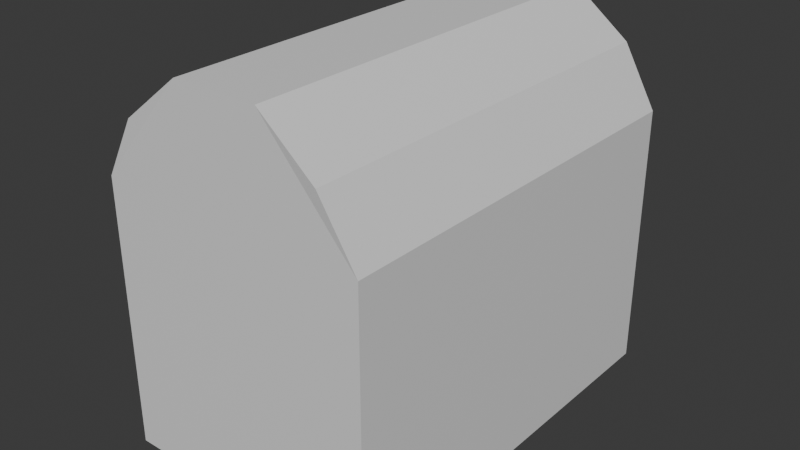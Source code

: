 # Source: Obj_Chest_Normal_A.blend  (saved by Blender 5.0.119; exported with 4.5.12 LTS)
import bpy
from mathutils import Matrix  # noqa: F401  (used for matrix-valued properties, if any)

bpy.ops.wm.read_factory_settings(use_empty=True)
scene = bpy.context.scene
scene.name = 'Scene'

# ---- collections
col_collection = bpy.data.collections.new('Collection'); scene.collection.children.link(col_collection)

# ---- materials (node trees are filled in below, after node groups)
mat_material = bpy.data.materials.new('Material')
mat_material.alpha_threshold = 0.0
mat_material.use_backface_culling_lightprobe_volume = False
mat_material.roughness = 0.5
mat_material.line_color = (0.0, 0.0, 0.0, 1.0)

# ---- material node trees
mat_material.use_nodes = True; mat_material.node_tree.nodes.clear()
_N = mat_material.node_tree.nodes; _L = mat_material.node_tree.links
n0 = _N.new('ShaderNodeOutputMaterial'); n0.name = 'Material Output'; n0.location = (200, 100)
n1 = _N.new('ShaderNodeBsdfPrincipled'); n1.name = 'Principled BSDF'; n1.location = (-200, 100)
_L.new(n1.outputs[0], n0.inputs[0])
n0.is_active_output = True

# ---- world
world_world = bpy.data.worlds.new('World'); scene.world = world_world
world_world.use_nodes = True; world_world.node_tree.nodes.clear()
_N = world_world.node_tree.nodes; _L = world_world.node_tree.links
n0 = _N.new('ShaderNodeOutputWorld'); n0.name = 'World Output'; n0.location = (200, 100)
n1 = _N.new('ShaderNodeBackground'); n1.name = 'Background'; n1.location = (-200, 100)
n1.inputs[0].default_value = (0.05088, 0.05088, 0.05088, 1.0)
_L.new(n1.outputs[0], n0.inputs[0])
n0.is_active_output = True
world_world.color = (0.05088, 0.05088, 0.05088)
world_world.sun_shadow_jitter_overblur = 0.0

# ---- meshes
me_cube = bpy.data.meshes.new('Cube')
me_cube.from_pydata([(-1.0, -0.5, 0.3333), (-1.0, -0.5, -0.3333), (-1.0, -0.5, 1.0), (-1.0, -0.5, -1.0), (0.0, -1.0, -0.3333), (0.0, -1.0, 0.3333), (-1.0, -1.0, 1.0), (-1.0, -1.0, -1.0), (-0.3164, 0.0, -1.0), (-0.3164, -1.0, -0.3333), (-0.3164, -1.0, 0.3333), (-0.3164, -0.5, -1.0), (-1.0, 0.0, -1.0), (-1.0, 0.0, -0.3333), (-1.0, 0.0, 1.0), (-1.0, 0.0, 0.3333), (-0.3164, -1.0, 1.0), (-1.0, -1.0, 0.3333), (0.0, -1.0, 1.0), (0.0, -1.0, -1.0), (-1.0, -1.0, -0.3333), (0.0, -0.5, -1.0), (0.0, 0.0, -1.0), (-0.3164, -1.0, -1.0), (-0.3164, -0.5, 1.778), (0.0, -0.5, 1.778), (-0.7399, 0.0, 1.441), (-0.3164, 0.0, 1.778), (-0.3164, -1.0, 1.778), (-0.7399, -1.01, 1.441), (0.0, 0.0, 1.778), (-0.7399, -0.5096, 1.441), (0.0, -1.0, 1.778)], [], [(6, 16, 28, 29), (4, 5, 10, 9), (10, 16, 6, 17), (19, 4, 9, 23), (3, 11, 23, 7), (2, 6, 29, 31), (20, 1, 3, 7), (1, 13, 12, 3), (8, 22, 21, 11), (14, 2, 31, 26), (17, 0, 1, 20), (6, 2, 0, 17), (9, 10, 17, 20), (12, 8, 11, 3), (23, 9, 20, 7), (5, 18, 16, 10), (11, 21, 19, 23), (16, 18, 32, 28), (0, 15, 13, 1), (2, 14, 15, 0), (24, 31, 29, 28), (27, 26, 31, 24), (25, 24, 28, 32), (30, 27, 24, 25)])
_uv = me_cube.uv_layers.new(name='UVMap')
_uv.uv.foreach_set('vector', [0.625, 1.0, 0.625, 0.9145, 0.625, 0.9145, 0.625, 1.0, 0.4583, 0.875, 0.5417, 0.875, 0.5417, 0.9145, 0.4583, 0.9145, 0.5417, 0.9145, 0.625, 0.9145, 0.625, 1.0, 0.5417, 1.0, 0.375, 0.875, 0.4583, 0.875, 0.4583, 0.9145, 0.375, 0.9145, 0.125, 0.6875, 0.2105, 0.6875, 0.2105, 0.75, 0.125, 0.75, 0.625, 0.0625, 0.625, 0.0, 0.625, 0.0, 0.625, 0.0625, 0.4583, 0.0, 0.4583, 0.0625, 0.375, 0.0625, 0.375, 0.0, 0.4583, 0.0625, 0.4583, 0.125, 0.375, 0.125, 0.375, 0.0625, 0.2105, 0.625, 0.25, 0.625, 0.25, 0.6875, 0.2105, 0.6875, 0.625, 0.125, 0.625, 0.0625, 0.625, 0.0625, 0.625, 0.125, 0.5417, 0.0, 0.5417, 0.0625, 0.4583, 0.0625, 0.4583, 0.0, 0.625, 0.0, 0.625, 0.0625, 0.5417, 0.0625, 0.5417, 0.0, 0.4583, 0.9145, 0.5417, 0.9145, 0.5417, 1.0, 0.4583, 1.0, 0.125, 0.625, 0.2105, 0.625, 0.2105, 0.6875, 0.125, 0.6875, 0.375, 0.9145, 0.4583, 0.9145, 0.4583, 1.0, 0.375, 1.0, 0.5417, 0.875, 0.625, 0.875, 0.625, 0.9145, 0.5417, 0.9145, 0.2105, 0.6875, 0.25, 0.6875, 0.25, 0.75, 0.2105, 0.75, 0.625, 0.9145, 0.625, 0.875, 0.625, 0.875, 0.625, 0.9145, 0.5417, 0.0625, 0.5417, 0.125, 0.4583, 0.125, 0.4583, 0.0625, 0.625, 0.0625, 0.625, 0.125, 0.5417, 0.125, 0.5417, 0.0625, 0.7895, 0.6875, 0.875, 0.6875, 0.875, 0.75, 0.7895, 0.75, 0.7895, 0.625, 0.875, 0.625, 0.875, 0.6875, 0.7895, 0.6875, 0.75, 0.6875, 0.7895, 0.6875, 0.7895, 0.75, 0.75, 0.75, 0.75, 0.625, 0.7895, 0.625, 0.7895, 0.6875, 0.75, 0.6875])
me_cube.materials.append(mat_material)
me_cube.use_mirror_vertex_groups = False
me_cube.update()

# ---- objects
ob_cube = bpy.data.objects.new('Cube', me_cube)

# ---- transforms, parenting, visibility, modifiers, constraints
ob_cube.location = (0.0, 0.0, 0.0)
ob_cube.scale = (1.105, 1.69, 1.105)
ob_cube.lock_rotations_4d = False
ob_cube.empty_display_type = 'ARROWS'
ob_cube.lineart.crease_threshold = 0.0
_m = ob_cube.modifiers.new('Mirror', 'MIRROR')
_m.use_axis = (True, True, False)
_m.use_clip = True

# ---- collection membership
col_collection.objects.link(ob_cube)

# ---- scene / render settings (as saved in the file)
scene.frame_start = 1; scene.frame_end = 250; scene.frame_set(1)
scene.render.engine = 'BLENDER_EEVEE_NEXT'
scene.render.bake_bias = 0.0
scene.render.bake_samples = 0
scene.cycles.sampling_pattern = 'TABULATED_SOBOL'
scene.eevee.use_volume_custom_range = False
bpy.context.view_layer.update()

# ---- added for rendering (the .blend has no active camera and no usable light): camera, sun
cam_auto = bpy.data.cameras.new('AutoCamera')
cam_auto.lens = 50.0
cam_auto.sensor_width = 36.0
cam_auto.clip_end = 1000.0
ob_auto_camera = bpy.data.objects.new('AutoCamera', cam_auto)
scene.collection.objects.link(ob_auto_camera)
ob_auto_camera.location = (4.71207, -5.65449, 4.19923)
ob_auto_camera.rotation_euler = (1.09748, -7.21219e-08, 0.694738)
scene.camera = ob_auto_camera
light_auto_sun = bpy.data.lights.new('AutoSun', 'SUN')
light_auto_sun.energy = 3.0
light_auto_sun.angle = 0.0523599
ob_auto_sun = bpy.data.objects.new('AutoSun', light_auto_sun)
scene.collection.objects.link(ob_auto_sun)
ob_auto_sun.rotation_euler = (0.872665, 0.174533, 0.523599)
bpy.context.view_layer.update()

